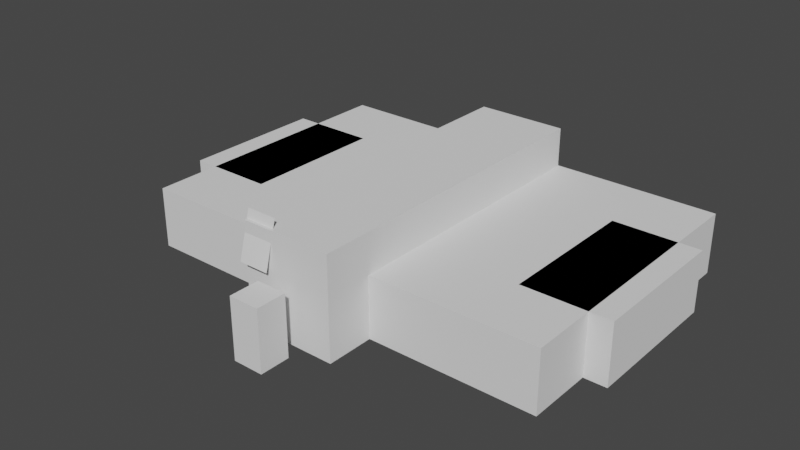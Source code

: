 # Source: Iglesia.blend  (saved by Blender 3.2.14; exported with 4.5.12 LTS)
import bpy
from mathutils import Matrix  # noqa: F401  (used for matrix-valued properties, if any)

bpy.ops.wm.read_factory_settings(use_empty=True)
scene = bpy.context.scene
scene.name = 'Scene'

# ---- collections
col_collection = bpy.data.collections.new('Collection'); scene.collection.children.link(col_collection)

# ---- world
world_world = bpy.data.worlds.new('World'); scene.world = world_world
world_world.use_nodes = True; world_world.node_tree.nodes.clear()
_N = world_world.node_tree.nodes; _L = world_world.node_tree.links
n0 = _N.new('ShaderNodeOutputWorld'); n0.name = 'World Output'; n0.location = (300, 300)
n1 = _N.new('ShaderNodeBackground'); n1.name = 'Background'; n1.location = (10, 300)
n1.inputs[0].default_value = (0.05088, 0.05088, 0.05088, 1.0)
_L.new(n1.outputs[0], n0.inputs[0])
n0.is_active_output = True
world_world.color = (0.05088, 0.05088, 0.05088)
world_world.use_sun_shadow = False
world_world.sun_shadow_jitter_overblur = 0.0

# ---- meshes
me_cube_001 = bpy.data.meshes.new('Cube.001')
me_cube_001.from_pydata([(-1.0, -1.0, -1.0), (-1.0, -1.0, 5.604), (-1.0, 20.68, -1.0), (-1.0, 20.68, 5.604), (1.0, -1.0, -1.0), (1.0, -1.0, 5.604), (1.0, 20.68, -1.0), (1.0, 20.68, 5.604), (0.3333, 20.68, -1.0), (-0.3333, 20.68, -1.0), (-0.3333, 20.68, 5.604), (0.3333, 20.68, 5.604), (-0.3333, -1.0, -1.0), (0.3333, -1.0, -1.0), (0.3333, -1.0, 5.604), (-0.3333, -1.0, 5.604)], [], [(0, 1, 3, 2), (8, 11, 7, 6), (6, 7, 5, 4), (12, 15, 1, 0), (8, 6, 4, 13), (10, 3, 1, 15), (7, 11, 14, 5), (11, 10, 15, 14), (2, 9, 12, 0), (9, 8, 13, 12), (4, 5, 14, 13), (13, 14, 15, 12), (2, 3, 10, 9), (9, 10, 11, 8)])
_uv = me_cube_001.uv_layers.new(name='UVMap')
_uv.uv.foreach_set('vector', [0.375, 0.0, 0.625, 0.0, 0.625, 0.25, 0.375, 0.25, 0.375, 0.4167, 0.625, 0.4167, 0.625, 0.5, 0.375, 0.5, 0.375, 0.5, 0.625, 0.5, 0.625, 0.75, 0.375, 0.75, 0.375, 0.9167, 0.625, 0.9167, 0.625, 1.0, 0.375, 1.0, 0.2917, 0.5, 0.375, 0.5, 0.375, 0.75, 0.2917, 0.75, 0.7917, 0.5, 0.875, 0.5, 0.875, 0.75, 0.7917, 0.75, 0.625, 0.5, 0.7083, 0.5, 0.7083, 0.75, 0.625, 0.75, 0.7083, 0.5, 0.7917, 0.5, 0.7917, 0.75, 0.7083, 0.75, 0.125, 0.5, 0.2083, 0.5, 0.2083, 0.75, 0.125, 0.75, 0.2083, 0.5, 0.2917, 0.5, 0.2917, 0.75, 0.2083, 0.75, 0.375, 0.75, 0.625, 0.75, 0.625, 0.8333, 0.375, 0.8333, 0.375, 0.8333, 0.625, 0.8333, 0.625, 0.9167, 0.375, 0.9167, 0.375, 0.25, 0.625, 0.25, 0.625, 0.3333, 0.375, 0.3333, 0.375, 0.3333, 0.625, 0.3333, 0.625, 0.4167, 0.375, 0.4167])
me_cube_001.update()
me_cube_002 = bpy.data.meshes.new('Cube.002')
me_cube_002.from_pydata([(-1.0, -1.0, -1.0), (-1.0, -1.0, 1.0), (-1.0, 1.0, -1.0), (-1.0, 1.0, 1.0), (1.0, -1.0, -1.0), (1.0, -1.0, 1.0), (1.0, 1.0, -1.0), (1.0, 1.0, 1.0)], [], [(0, 1, 3, 2), (2, 3, 7, 6), (6, 7, 5, 4), (4, 5, 1, 0), (2, 6, 4, 0), (7, 3, 1, 5)])
_uv = me_cube_002.uv_layers.new(name='UVMap')
_uv.uv.foreach_set('vector', [0.375, 0.0, 0.625, 0.0, 0.625, 0.25, 0.375, 0.25, 0.375, 0.25, 0.625, 0.25, 0.625, 0.5, 0.375, 0.5, 0.375, 0.5, 0.625, 0.5, 0.625, 0.75, 0.375, 0.75, 0.375, 0.75, 0.625, 0.75, 0.625, 1.0, 0.375, 1.0, 0.125, 0.5, 0.375, 0.5, 0.375, 0.75, 0.125, 0.75, 0.625, 0.5, 0.875, 0.5, 0.875, 0.75, 0.625, 0.75])
me_cube_002.update()
me_cube_003 = bpy.data.meshes.new('Cube.003')
me_cube_003.from_pydata([(-13.92, 2.123, -1.0), (-13.92, 2.123, 3.0), (-13.92, 20.74, -1.0), (-13.92, 20.74, 3.0), (-2.871, 2.123, -1.0), (-2.871, 2.123, 3.0), (-2.871, 20.74, -1.0), (-2.871, 20.74, 3.0), (-15.39, 6.444, -1.0), (-15.39, 6.444, 3.0), (-15.39, 16.06, -1.0), (-15.39, 16.06, 3.0), (-9.682, 6.444, -1.0), (-9.682, 6.444, 3.0), (-9.682, 16.06, -1.0), (-9.682, 16.06, 3.0)], [], [(0, 1, 3, 2), (2, 3, 7, 6), (6, 7, 5, 4), (4, 5, 1, 0), (2, 6, 4, 0), (7, 3, 1, 5), (8, 9, 11, 10), (10, 11, 15, 14), (14, 15, 13, 12), (12, 13, 9, 8), (10, 14, 12, 8), (15, 11, 9, 13)])
_uv = me_cube_003.uv_layers.new(name='UVMap')
_uv.uv.foreach_set('vector', [0.375, 0.0, 0.625, 0.0, 0.625, 0.25, 0.375, 0.25, 0.375, 0.25, 0.625, 0.25, 0.625, 0.5, 0.375, 0.5, 0.375, 0.5, 0.625, 0.5, 0.625, 0.75, 0.375, 0.75, 0.375, 0.75, 0.625, 0.75, 0.625, 1.0, 0.375, 1.0, 0.125, 0.5, 0.375, 0.5, 0.375, 0.75, 0.125, 0.75, 0.625, 0.5, 0.875, 0.5, 0.875, 0.75, 0.625, 0.75, 0.375, 0.0, 0.625, 0.0, 0.625, 0.25, 0.375, 0.25, 0.375, 0.25, 0.625, 0.25, 0.625, 0.5, 0.375, 0.5, 0.375, 0.5, 0.625, 0.5, 0.625, 0.75, 0.375, 0.75, 0.375, 0.75, 0.625, 0.75, 0.625, 1.0, 0.375, 1.0, 0.125, 0.5, 0.375, 0.5, 0.375, 0.75, 0.125, 0.75, 0.625, 0.5, 0.875, 0.5, 0.875, 0.75, 0.625, 0.75])
me_cube_003.update()
me_plane = bpy.data.meshes.new('Plane')
me_plane.from_pydata([(-1.0, -1.0, 0.0), (1.0, -1.0, 0.0), (-1.0, 2.03, 0.4625), (1.0, 2.03, 0.4625)], [], [(0, 1, 3, 2)])
_uv = me_plane.uv_layers.new(name='UVMap')
_uv.uv.foreach_set('vector', [0.0, 0.0, 1.0, 0.0, 1.0, 1.0, 0.0, 1.0])
me_plane.update()

# ---- objects
ob_cube = bpy.data.objects.new('Cube', me_cube_001)
ob_cube_001 = bpy.data.objects.new('Cube.001', me_cube_002)
ob_cube_002 = bpy.data.objects.new('Cube.002', me_cube_003)
ob_plane = bpy.data.objects.new('Plane', me_plane)

# ---- transforms, parenting, visibility, modifiers, constraints
ob_cube.location = (0.0, 0.0, 0.9798)
ob_cube.scale = (3.0, 1.0, 1.0)
ob_cube_001.location = (-0.07409, -3.041, 2.0)
ob_cube_001.scale = (1.0, 1.0, 2.0)
ob_cube_002.location = (0.0, 0.0, 1.0)
_m = ob_cube_002.modifiers.new('Mirror', 'MIRROR')
ob_plane.location = (-2.032, -1.041, 5.115)
ob_plane.rotation_euler = (1.149, -0.0, 0.0)

# ---- collection membership
col_collection.objects.link(ob_cube)
col_collection.objects.link(ob_cube_001)
col_collection.objects.link(ob_cube_002)
col_collection.objects.link(ob_plane)

# ---- scene / render settings (as saved in the file)
scene.frame_start = 1; scene.frame_end = 250; scene.frame_set(1)
scene.render.engine = 'BLENDER_EEVEE_NEXT'
scene.cycles.sampling_pattern = 'TABULATED_SOBOL'
scene.cycles.use_light_tree = False
scene.view_settings.view_transform = 'Filmic'
bpy.context.view_layer.update()

# ---- added for rendering (the .blend has no active camera and no usable light): camera, sun
cam_auto = bpy.data.cameras.new('AutoCamera')
cam_auto.lens = 50.0
cam_auto.sensor_width = 36.0
cam_auto.clip_end = 1000.0
ob_auto_camera = bpy.data.objects.new('AutoCamera', cam_auto)
scene.collection.objects.link(ob_auto_camera)
ob_auto_camera.location = (37.1619, -36.2444, 33.2976)
ob_auto_camera.rotation_euler = (1.09748, -7.21219e-08, 0.694738)
scene.camera = ob_auto_camera
light_auto_sun = bpy.data.lights.new('AutoSun', 'SUN')
light_auto_sun.energy = 3.0
light_auto_sun.angle = 0.0523599
ob_auto_sun = bpy.data.objects.new('AutoSun', light_auto_sun)
scene.collection.objects.link(ob_auto_sun)
ob_auto_sun.rotation_euler = (0.872665, 0.174533, 0.523599)
bpy.context.view_layer.update()
